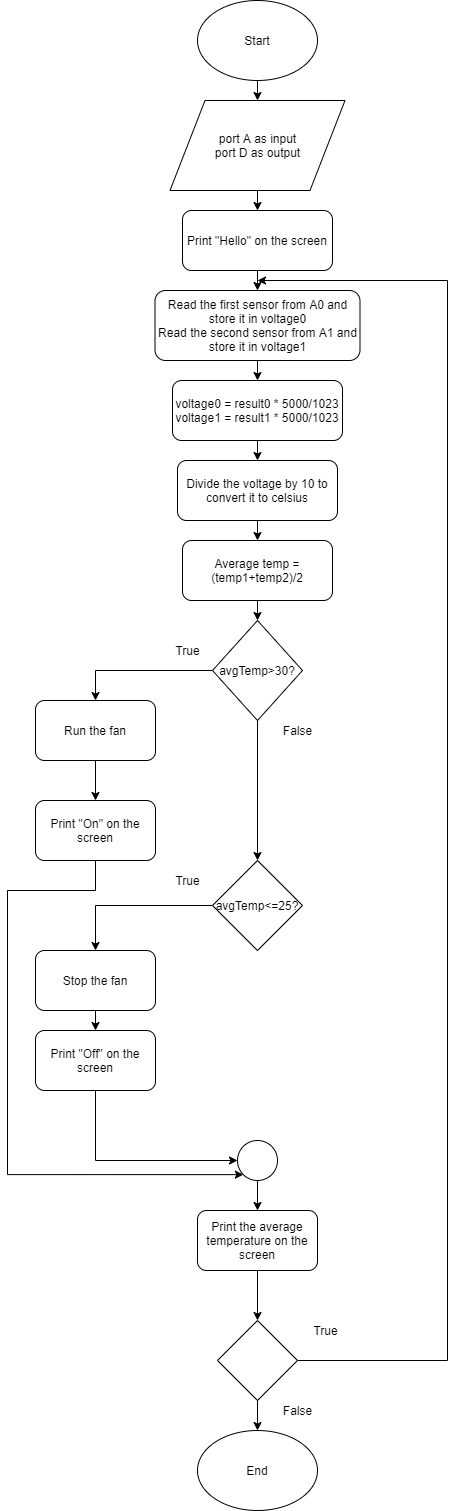

The diagram above was exported from draw.io. Its source (the exported page's mxGraphModel, read from the mxfile embedded in the PNG):
<mxGraphModel dx="1422" dy="762" grid="1" gridSize="10" guides="1" tooltips="1" connect="1" arrows="1" fold="1" page="1" pageScale="1" pageWidth="827" pageHeight="1169" math="0" shadow="0">
  <root>
    <mxCell id="WIyWlLk6GJQsqaUBKTNV-0" />
    <mxCell id="WIyWlLk6GJQsqaUBKTNV-1" parent="WIyWlLk6GJQsqaUBKTNV-0" />
    <mxCell id="7_TRRWyRmWkfOD0zOzkA-17" style="edgeStyle=orthogonalEdgeStyle;rounded=0;orthogonalLoop=1;jettySize=auto;html=1;exitX=0.5;exitY=1;exitDx=0;exitDy=0;entryX=0.5;entryY=0;entryDx=0;entryDy=0;" edge="1" parent="WIyWlLk6GJQsqaUBKTNV-1" source="7_TRRWyRmWkfOD0zOzkA-0" target="7_TRRWyRmWkfOD0zOzkA-1">
      <mxGeometry relative="1" as="geometry" />
    </mxCell>
    <mxCell id="7_TRRWyRmWkfOD0zOzkA-0" value="Start&lt;br&gt;" style="ellipse;whiteSpace=wrap;html=1;" vertex="1" parent="WIyWlLk6GJQsqaUBKTNV-1">
      <mxGeometry x="230" y="10" width="120" height="80" as="geometry" />
    </mxCell>
    <mxCell id="7_TRRWyRmWkfOD0zOzkA-18" style="edgeStyle=orthogonalEdgeStyle;rounded=0;orthogonalLoop=1;jettySize=auto;html=1;exitX=0.5;exitY=1;exitDx=0;exitDy=0;entryX=0.5;entryY=0;entryDx=0;entryDy=0;" edge="1" parent="WIyWlLk6GJQsqaUBKTNV-1" source="7_TRRWyRmWkfOD0zOzkA-1" target="7_TRRWyRmWkfOD0zOzkA-2">
      <mxGeometry relative="1" as="geometry" />
    </mxCell>
    <mxCell id="7_TRRWyRmWkfOD0zOzkA-1" value="port A as input&lt;br&gt;port D as output" style="shape=parallelogram;perimeter=parallelogramPerimeter;whiteSpace=wrap;html=1;" vertex="1" parent="WIyWlLk6GJQsqaUBKTNV-1">
      <mxGeometry x="202.5" y="110" width="175" height="90" as="geometry" />
    </mxCell>
    <mxCell id="7_TRRWyRmWkfOD0zOzkA-19" style="edgeStyle=orthogonalEdgeStyle;rounded=0;orthogonalLoop=1;jettySize=auto;html=1;exitX=0.5;exitY=1;exitDx=0;exitDy=0;entryX=0.5;entryY=0;entryDx=0;entryDy=0;" edge="1" parent="WIyWlLk6GJQsqaUBKTNV-1" source="7_TRRWyRmWkfOD0zOzkA-2" target="7_TRRWyRmWkfOD0zOzkA-6">
      <mxGeometry relative="1" as="geometry" />
    </mxCell>
    <mxCell id="7_TRRWyRmWkfOD0zOzkA-2" value="Print &quot;Hello&quot; on the screen" style="rounded=1;whiteSpace=wrap;html=1;" vertex="1" parent="WIyWlLk6GJQsqaUBKTNV-1">
      <mxGeometry x="215" y="220" width="150" height="60" as="geometry" />
    </mxCell>
    <mxCell id="7_TRRWyRmWkfOD0zOzkA-21" style="edgeStyle=orthogonalEdgeStyle;rounded=0;orthogonalLoop=1;jettySize=auto;html=1;exitX=0.5;exitY=1;exitDx=0;exitDy=0;entryX=0.5;entryY=0;entryDx=0;entryDy=0;" edge="1" parent="WIyWlLk6GJQsqaUBKTNV-1" source="7_TRRWyRmWkfOD0zOzkA-4" target="7_TRRWyRmWkfOD0zOzkA-5">
      <mxGeometry relative="1" as="geometry" />
    </mxCell>
    <mxCell id="7_TRRWyRmWkfOD0zOzkA-4" value="voltage0 = result0 * 5000/1023&lt;br&gt;voltage1 = result1 * 5000/1023" style="rounded=1;whiteSpace=wrap;html=1;" vertex="1" parent="WIyWlLk6GJQsqaUBKTNV-1">
      <mxGeometry x="205" y="390" width="170" height="60" as="geometry" />
    </mxCell>
    <mxCell id="7_TRRWyRmWkfOD0zOzkA-22" style="edgeStyle=orthogonalEdgeStyle;rounded=0;orthogonalLoop=1;jettySize=auto;html=1;exitX=0.5;exitY=1;exitDx=0;exitDy=0;entryX=0.5;entryY=0;entryDx=0;entryDy=0;" edge="1" parent="WIyWlLk6GJQsqaUBKTNV-1" source="7_TRRWyRmWkfOD0zOzkA-5" target="7_TRRWyRmWkfOD0zOzkA-7">
      <mxGeometry relative="1" as="geometry" />
    </mxCell>
    <mxCell id="7_TRRWyRmWkfOD0zOzkA-5" value="Divide the voltage by 10 to convert it to celsius" style="rounded=1;whiteSpace=wrap;html=1;" vertex="1" parent="WIyWlLk6GJQsqaUBKTNV-1">
      <mxGeometry x="210" y="470" width="160" height="60" as="geometry" />
    </mxCell>
    <mxCell id="7_TRRWyRmWkfOD0zOzkA-20" style="edgeStyle=orthogonalEdgeStyle;rounded=0;orthogonalLoop=1;jettySize=auto;html=1;exitX=0.5;exitY=1;exitDx=0;exitDy=0;entryX=0.5;entryY=0;entryDx=0;entryDy=0;" edge="1" parent="WIyWlLk6GJQsqaUBKTNV-1" source="7_TRRWyRmWkfOD0zOzkA-6" target="7_TRRWyRmWkfOD0zOzkA-4">
      <mxGeometry relative="1" as="geometry" />
    </mxCell>
    <mxCell id="7_TRRWyRmWkfOD0zOzkA-6" value="&lt;span style=&quot;white-space: normal&quot;&gt;Read the first sensor from A0 and store it in voltage0&lt;/span&gt;&lt;br style=&quot;white-space: normal&quot;&gt;&lt;span style=&quot;white-space: normal&quot;&gt;Read the second sensor from A1 and store it in voltage1&lt;/span&gt;" style="rounded=1;whiteSpace=wrap;html=1;" vertex="1" parent="WIyWlLk6GJQsqaUBKTNV-1">
      <mxGeometry x="187.5" y="300" width="205" height="70" as="geometry" />
    </mxCell>
    <mxCell id="7_TRRWyRmWkfOD0zOzkA-23" style="edgeStyle=orthogonalEdgeStyle;rounded=0;orthogonalLoop=1;jettySize=auto;html=1;exitX=0.5;exitY=1;exitDx=0;exitDy=0;entryX=0.5;entryY=0;entryDx=0;entryDy=0;" edge="1" parent="WIyWlLk6GJQsqaUBKTNV-1" source="7_TRRWyRmWkfOD0zOzkA-7" target="7_TRRWyRmWkfOD0zOzkA-8">
      <mxGeometry relative="1" as="geometry" />
    </mxCell>
    <mxCell id="7_TRRWyRmWkfOD0zOzkA-7" value="Average temp = (temp1+temp2)/2" style="rounded=1;whiteSpace=wrap;html=1;" vertex="1" parent="WIyWlLk6GJQsqaUBKTNV-1">
      <mxGeometry x="215" y="550" width="150" height="60" as="geometry" />
    </mxCell>
    <mxCell id="7_TRRWyRmWkfOD0zOzkA-24" style="edgeStyle=orthogonalEdgeStyle;rounded=0;orthogonalLoop=1;jettySize=auto;html=1;exitX=0;exitY=0.5;exitDx=0;exitDy=0;entryX=0.5;entryY=0;entryDx=0;entryDy=0;" edge="1" parent="WIyWlLk6GJQsqaUBKTNV-1" source="7_TRRWyRmWkfOD0zOzkA-8" target="7_TRRWyRmWkfOD0zOzkA-9">
      <mxGeometry relative="1" as="geometry" />
    </mxCell>
    <mxCell id="7_TRRWyRmWkfOD0zOzkA-28" style="edgeStyle=orthogonalEdgeStyle;rounded=0;orthogonalLoop=1;jettySize=auto;html=1;exitX=0.5;exitY=1;exitDx=0;exitDy=0;entryX=0.5;entryY=0;entryDx=0;entryDy=0;" edge="1" parent="WIyWlLk6GJQsqaUBKTNV-1" source="7_TRRWyRmWkfOD0zOzkA-8" target="7_TRRWyRmWkfOD0zOzkA-13">
      <mxGeometry relative="1" as="geometry" />
    </mxCell>
    <mxCell id="7_TRRWyRmWkfOD0zOzkA-8" value="avgTemp&amp;gt;30?" style="rhombus;whiteSpace=wrap;html=1;" vertex="1" parent="WIyWlLk6GJQsqaUBKTNV-1">
      <mxGeometry x="245" y="630" width="90" height="100" as="geometry" />
    </mxCell>
    <mxCell id="7_TRRWyRmWkfOD0zOzkA-25" style="edgeStyle=orthogonalEdgeStyle;rounded=0;orthogonalLoop=1;jettySize=auto;html=1;exitX=0.5;exitY=1;exitDx=0;exitDy=0;entryX=0.5;entryY=0;entryDx=0;entryDy=0;" edge="1" parent="WIyWlLk6GJQsqaUBKTNV-1" source="7_TRRWyRmWkfOD0zOzkA-9" target="7_TRRWyRmWkfOD0zOzkA-14">
      <mxGeometry relative="1" as="geometry" />
    </mxCell>
    <mxCell id="7_TRRWyRmWkfOD0zOzkA-9" value="Run the fan" style="rounded=1;whiteSpace=wrap;html=1;" vertex="1" parent="WIyWlLk6GJQsqaUBKTNV-1">
      <mxGeometry x="68" y="710" width="120" height="60" as="geometry" />
    </mxCell>
    <mxCell id="7_TRRWyRmWkfOD0zOzkA-26" style="edgeStyle=orthogonalEdgeStyle;rounded=0;orthogonalLoop=1;jettySize=auto;html=1;exitX=0;exitY=0.5;exitDx=0;exitDy=0;entryX=0.5;entryY=0;entryDx=0;entryDy=0;" edge="1" parent="WIyWlLk6GJQsqaUBKTNV-1" source="7_TRRWyRmWkfOD0zOzkA-13" target="7_TRRWyRmWkfOD0zOzkA-15">
      <mxGeometry relative="1" as="geometry" />
    </mxCell>
    <mxCell id="7_TRRWyRmWkfOD0zOzkA-13" value="avgTemp&amp;lt;=25?" style="rhombus;whiteSpace=wrap;html=1;" vertex="1" parent="WIyWlLk6GJQsqaUBKTNV-1">
      <mxGeometry x="245" y="870" width="90" height="90" as="geometry" />
    </mxCell>
    <mxCell id="7_TRRWyRmWkfOD0zOzkA-35" style="edgeStyle=orthogonalEdgeStyle;rounded=0;orthogonalLoop=1;jettySize=auto;html=1;exitX=0.5;exitY=1;exitDx=0;exitDy=0;entryX=0;entryY=1;entryDx=0;entryDy=0;" edge="1" parent="WIyWlLk6GJQsqaUBKTNV-1" source="7_TRRWyRmWkfOD0zOzkA-14" target="7_TRRWyRmWkfOD0zOzkA-33">
      <mxGeometry relative="1" as="geometry">
        <mxPoint x="40" y="1190" as="targetPoint" />
        <Array as="points">
          <mxPoint x="128" y="900" />
          <mxPoint x="40" y="900" />
          <mxPoint x="40" y="1184" />
        </Array>
      </mxGeometry>
    </mxCell>
    <mxCell id="7_TRRWyRmWkfOD0zOzkA-14" value="Print &quot;On&quot; on the screen" style="rounded=1;whiteSpace=wrap;html=1;" vertex="1" parent="WIyWlLk6GJQsqaUBKTNV-1">
      <mxGeometry x="68" y="810" width="120" height="60" as="geometry" />
    </mxCell>
    <mxCell id="7_TRRWyRmWkfOD0zOzkA-27" style="edgeStyle=orthogonalEdgeStyle;rounded=0;orthogonalLoop=1;jettySize=auto;html=1;exitX=0.5;exitY=1;exitDx=0;exitDy=0;entryX=0.5;entryY=0;entryDx=0;entryDy=0;" edge="1" parent="WIyWlLk6GJQsqaUBKTNV-1" source="7_TRRWyRmWkfOD0zOzkA-15" target="7_TRRWyRmWkfOD0zOzkA-16">
      <mxGeometry relative="1" as="geometry" />
    </mxCell>
    <mxCell id="7_TRRWyRmWkfOD0zOzkA-15" value="Stop the fan" style="rounded=1;whiteSpace=wrap;html=1;" vertex="1" parent="WIyWlLk6GJQsqaUBKTNV-1">
      <mxGeometry x="68" y="960" width="120" height="60" as="geometry" />
    </mxCell>
    <mxCell id="7_TRRWyRmWkfOD0zOzkA-34" style="edgeStyle=orthogonalEdgeStyle;rounded=0;orthogonalLoop=1;jettySize=auto;html=1;exitX=0.5;exitY=1;exitDx=0;exitDy=0;entryX=0;entryY=0.5;entryDx=0;entryDy=0;" edge="1" parent="WIyWlLk6GJQsqaUBKTNV-1" source="7_TRRWyRmWkfOD0zOzkA-16" target="7_TRRWyRmWkfOD0zOzkA-33">
      <mxGeometry relative="1" as="geometry" />
    </mxCell>
    <mxCell id="7_TRRWyRmWkfOD0zOzkA-16" value="Print &quot;Off&quot; on the screen" style="rounded=1;whiteSpace=wrap;html=1;" vertex="1" parent="WIyWlLk6GJQsqaUBKTNV-1">
      <mxGeometry x="68" y="1040" width="120" height="60" as="geometry" />
    </mxCell>
    <mxCell id="7_TRRWyRmWkfOD0zOzkA-29" value="True&lt;br&gt;" style="text;html=1;align=center;verticalAlign=middle;resizable=0;points=[];autosize=1;" vertex="1" parent="WIyWlLk6GJQsqaUBKTNV-1">
      <mxGeometry x="200" y="650" width="40" height="20" as="geometry" />
    </mxCell>
    <mxCell id="7_TRRWyRmWkfOD0zOzkA-30" value="False&lt;br&gt;" style="text;html=1;align=center;verticalAlign=middle;resizable=0;points=[];autosize=1;" vertex="1" parent="WIyWlLk6GJQsqaUBKTNV-1">
      <mxGeometry x="310" y="730" width="40" height="20" as="geometry" />
    </mxCell>
    <mxCell id="7_TRRWyRmWkfOD0zOzkA-31" value="True&lt;br&gt;" style="text;html=1;align=center;verticalAlign=middle;resizable=0;points=[];autosize=1;" vertex="1" parent="WIyWlLk6GJQsqaUBKTNV-1">
      <mxGeometry x="200" y="880" width="40" height="20" as="geometry" />
    </mxCell>
    <mxCell id="7_TRRWyRmWkfOD0zOzkA-37" style="edgeStyle=orthogonalEdgeStyle;rounded=0;orthogonalLoop=1;jettySize=auto;html=1;exitX=0.5;exitY=1;exitDx=0;exitDy=0;entryX=0.5;entryY=0;entryDx=0;entryDy=0;" edge="1" parent="WIyWlLk6GJQsqaUBKTNV-1" source="7_TRRWyRmWkfOD0zOzkA-33" target="7_TRRWyRmWkfOD0zOzkA-36">
      <mxGeometry relative="1" as="geometry" />
    </mxCell>
    <mxCell id="7_TRRWyRmWkfOD0zOzkA-33" value="" style="ellipse;whiteSpace=wrap;html=1;aspect=fixed;" vertex="1" parent="WIyWlLk6GJQsqaUBKTNV-1">
      <mxGeometry x="270" y="1150" width="40" height="40" as="geometry" />
    </mxCell>
    <mxCell id="7_TRRWyRmWkfOD0zOzkA-39" style="edgeStyle=orthogonalEdgeStyle;rounded=0;orthogonalLoop=1;jettySize=auto;html=1;exitX=0.5;exitY=1;exitDx=0;exitDy=0;entryX=0.5;entryY=0;entryDx=0;entryDy=0;" edge="1" parent="WIyWlLk6GJQsqaUBKTNV-1" source="7_TRRWyRmWkfOD0zOzkA-36" target="7_TRRWyRmWkfOD0zOzkA-38">
      <mxGeometry relative="1" as="geometry" />
    </mxCell>
    <mxCell id="7_TRRWyRmWkfOD0zOzkA-36" value="Print the average temperature on the screen&lt;br&gt;" style="rounded=1;whiteSpace=wrap;html=1;" vertex="1" parent="WIyWlLk6GJQsqaUBKTNV-1">
      <mxGeometry x="230" y="1220" width="120" height="60" as="geometry" />
    </mxCell>
    <mxCell id="7_TRRWyRmWkfOD0zOzkA-42" style="edgeStyle=orthogonalEdgeStyle;rounded=0;orthogonalLoop=1;jettySize=auto;html=1;exitX=0.5;exitY=1;exitDx=0;exitDy=0;entryX=0.5;entryY=0;entryDx=0;entryDy=0;" edge="1" parent="WIyWlLk6GJQsqaUBKTNV-1" source="7_TRRWyRmWkfOD0zOzkA-38" target="7_TRRWyRmWkfOD0zOzkA-41">
      <mxGeometry relative="1" as="geometry" />
    </mxCell>
    <mxCell id="7_TRRWyRmWkfOD0zOzkA-45" style="edgeStyle=orthogonalEdgeStyle;rounded=0;orthogonalLoop=1;jettySize=auto;html=1;exitX=1;exitY=0.5;exitDx=0;exitDy=0;" edge="1" parent="WIyWlLk6GJQsqaUBKTNV-1" source="7_TRRWyRmWkfOD0zOzkA-38">
      <mxGeometry relative="1" as="geometry">
        <mxPoint x="290" y="290" as="targetPoint" />
        <Array as="points">
          <mxPoint x="480" y="1370" />
          <mxPoint x="480" y="290" />
        </Array>
      </mxGeometry>
    </mxCell>
    <mxCell id="7_TRRWyRmWkfOD0zOzkA-38" value="" style="rhombus;whiteSpace=wrap;html=1;" vertex="1" parent="WIyWlLk6GJQsqaUBKTNV-1">
      <mxGeometry x="250" y="1330" width="80" height="80" as="geometry" />
    </mxCell>
    <mxCell id="7_TRRWyRmWkfOD0zOzkA-41" value="End&lt;br&gt;" style="ellipse;whiteSpace=wrap;html=1;" vertex="1" parent="WIyWlLk6GJQsqaUBKTNV-1">
      <mxGeometry x="230" y="1440" width="120" height="80" as="geometry" />
    </mxCell>
    <mxCell id="7_TRRWyRmWkfOD0zOzkA-43" value="True&lt;br&gt;" style="text;html=1;align=center;verticalAlign=middle;resizable=0;points=[];autosize=1;" vertex="1" parent="WIyWlLk6GJQsqaUBKTNV-1">
      <mxGeometry x="337.5" y="1330" width="40" height="20" as="geometry" />
    </mxCell>
    <mxCell id="7_TRRWyRmWkfOD0zOzkA-44" value="False&lt;br&gt;" style="text;html=1;align=center;verticalAlign=middle;resizable=0;points=[];autosize=1;" vertex="1" parent="WIyWlLk6GJQsqaUBKTNV-1">
      <mxGeometry x="310" y="1410" width="40" height="20" as="geometry" />
    </mxCell>
  </root>
</mxGraphModel>